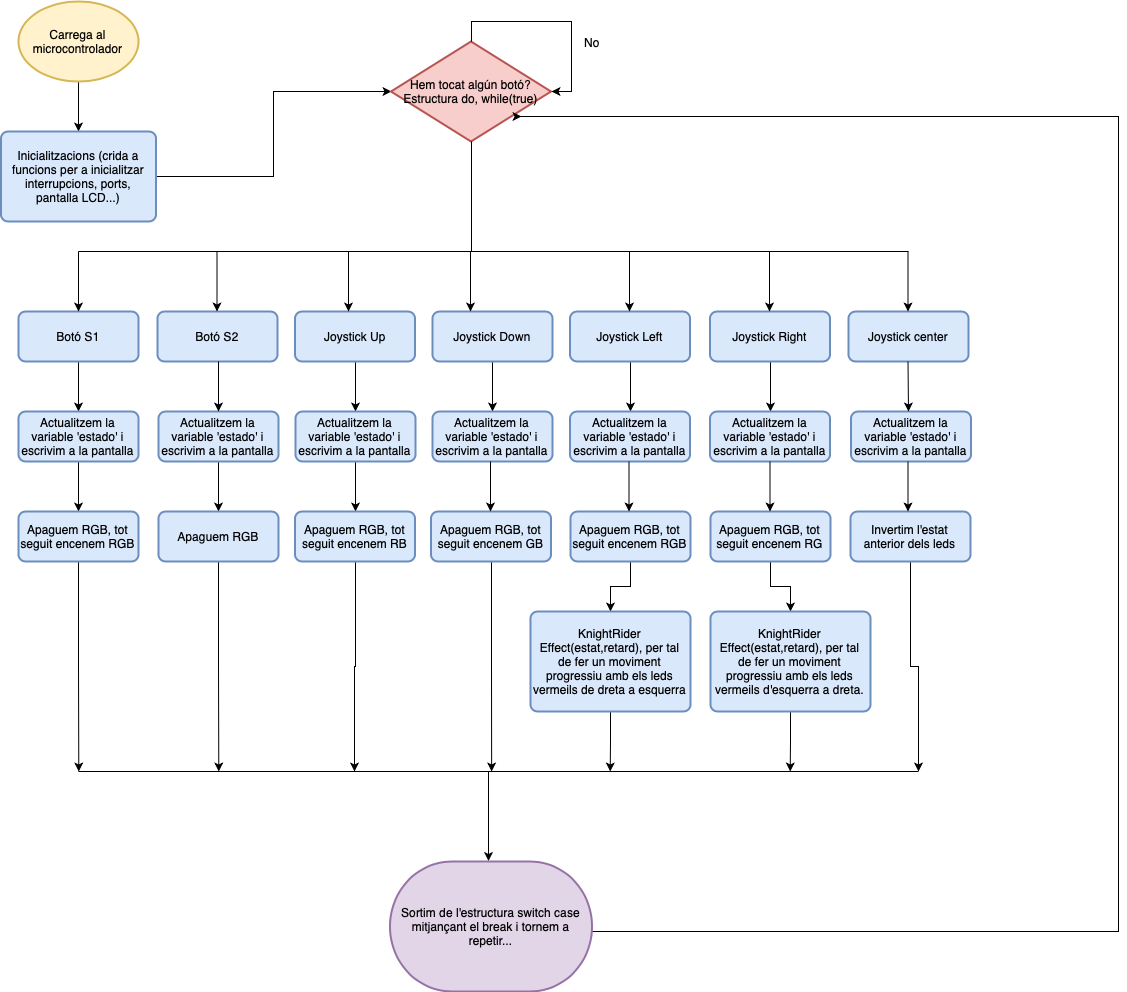

The diagram above was exported from draw.io. Its source (the exported page's mxGraphModel, read from the mxfile embedded in the PNG):
<mxGraphModel dx="864" dy="641" grid="1" gridSize="10" guides="1" tooltips="1" connect="1" arrows="1" fold="1" page="1" pageScale="1" pageWidth="827" pageHeight="1169" math="0" shadow="0">
  <root>
    <mxCell id="0" />
    <mxCell id="1" parent="0" />
    <mxCell id="WLezcHCvva9CQX2-e417-3" value="" style="edgeStyle=orthogonalEdgeStyle;rounded=0;orthogonalLoop=1;jettySize=auto;html=1;" parent="1" source="WLezcHCvva9CQX2-e417-1" target="WLezcHCvva9CQX2-e417-2" edge="1">
      <mxGeometry relative="1" as="geometry" />
    </mxCell>
    <mxCell id="WLezcHCvva9CQX2-e417-1" value="Carrega al microcontrolador" style="strokeWidth=2;html=1;shape=mxgraph.flowchart.start_1;whiteSpace=wrap;fillColor=#fff2cc;strokeColor=#d6b656;" parent="1" vertex="1">
      <mxGeometry x="30" y="20" width="120" height="80" as="geometry" />
    </mxCell>
    <mxCell id="WLezcHCvva9CQX2-e417-6" style="edgeStyle=orthogonalEdgeStyle;rounded=0;orthogonalLoop=1;jettySize=auto;html=1;entryX=0;entryY=0.5;entryDx=0;entryDy=0;entryPerimeter=0;" parent="1" source="WLezcHCvva9CQX2-e417-2" target="WLezcHCvva9CQX2-e417-5" edge="1">
      <mxGeometry relative="1" as="geometry" />
    </mxCell>
    <mxCell id="WLezcHCvva9CQX2-e417-2" value="Inicialitzacions (crida a funcions per a inicialitzar interrupcions, ports, pantalla LCD...)" style="rounded=1;whiteSpace=wrap;html=1;absoluteArcSize=1;arcSize=14;strokeWidth=2;fillColor=#dae8fc;strokeColor=#6c8ebf;" parent="1" vertex="1">
      <mxGeometry x="12.5" y="150" width="155" height="90" as="geometry" />
    </mxCell>
    <mxCell id="WLezcHCvva9CQX2-e417-5" value="Hem tocat algún botó?&lt;br&gt;Estructura do,&amp;nbsp;while(true)&lt;br&gt;" style="strokeWidth=2;html=1;shape=mxgraph.flowchart.decision;whiteSpace=wrap;fillColor=#f8cecc;strokeColor=#b85450;" parent="1" vertex="1">
      <mxGeometry x="402.5" y="60" width="160" height="100" as="geometry" />
    </mxCell>
    <mxCell id="WLezcHCvva9CQX2-e417-7" style="edgeStyle=orthogonalEdgeStyle;rounded=0;orthogonalLoop=1;jettySize=auto;html=1;entryX=1;entryY=0.5;entryDx=0;entryDy=0;entryPerimeter=0;" parent="1" source="WLezcHCvva9CQX2-e417-5" target="WLezcHCvva9CQX2-e417-5" edge="1">
      <mxGeometry relative="1" as="geometry">
        <Array as="points">
          <mxPoint x="483" y="40" />
          <mxPoint x="583" y="40" />
          <mxPoint x="583" y="110" />
        </Array>
      </mxGeometry>
    </mxCell>
    <mxCell id="WLezcHCvva9CQX2-e417-8" value="No&lt;br&gt;" style="text;html=1;resizable=0;points=[];align=center;verticalAlign=middle;labelBackgroundColor=#ffffff;" parent="WLezcHCvva9CQX2-e417-7" vertex="1" connectable="0">
      <mxGeometry x="0.1048" y="2" relative="1" as="geometry">
        <mxPoint x="24" y="22" as="offset" />
      </mxGeometry>
    </mxCell>
    <mxCell id="WLezcHCvva9CQX2-e417-64" style="edgeStyle=orthogonalEdgeStyle;rounded=0;orthogonalLoop=1;jettySize=auto;html=1;exitX=0.5;exitY=1;exitDx=0;exitDy=0;entryX=0.5;entryY=0;entryDx=0;entryDy=0;" parent="1" source="WLezcHCvva9CQX2-e417-11" target="WLezcHCvva9CQX2-e417-53" edge="1">
      <mxGeometry relative="1" as="geometry" />
    </mxCell>
    <mxCell id="WLezcHCvva9CQX2-e417-11" value="Botó S1" style="rounded=1;whiteSpace=wrap;html=1;absoluteArcSize=1;arcSize=14;strokeWidth=2;fillColor=#dae8fc;strokeColor=#6c8ebf;" parent="1" vertex="1">
      <mxGeometry x="30" y="330" width="120" height="50" as="geometry" />
    </mxCell>
    <mxCell id="WLezcHCvva9CQX2-e417-13" value="Botó S2" style="rounded=1;whiteSpace=wrap;html=1;absoluteArcSize=1;arcSize=14;strokeWidth=2;fillColor=#dae8fc;strokeColor=#6c8ebf;" parent="1" vertex="1">
      <mxGeometry x="169" y="330" width="120" height="50" as="geometry" />
    </mxCell>
    <mxCell id="WLezcHCvva9CQX2-e417-66" style="edgeStyle=orthogonalEdgeStyle;rounded=0;orthogonalLoop=1;jettySize=auto;html=1;exitX=0.5;exitY=1;exitDx=0;exitDy=0;entryX=0.5;entryY=0;entryDx=0;entryDy=0;" parent="1" source="WLezcHCvva9CQX2-e417-14" target="WLezcHCvva9CQX2-e417-55" edge="1">
      <mxGeometry relative="1" as="geometry" />
    </mxCell>
    <mxCell id="WLezcHCvva9CQX2-e417-14" value="Joystick Up" style="rounded=1;whiteSpace=wrap;html=1;absoluteArcSize=1;arcSize=14;strokeWidth=2;fillColor=#dae8fc;strokeColor=#6c8ebf;" parent="1" vertex="1">
      <mxGeometry x="306.5" y="330" width="120" height="50" as="geometry" />
    </mxCell>
    <mxCell id="WLezcHCvva9CQX2-e417-67" style="edgeStyle=orthogonalEdgeStyle;rounded=0;orthogonalLoop=1;jettySize=auto;html=1;exitX=0.5;exitY=1;exitDx=0;exitDy=0;entryX=0.5;entryY=0;entryDx=0;entryDy=0;" parent="1" source="WLezcHCvva9CQX2-e417-15" target="WLezcHCvva9CQX2-e417-56" edge="1">
      <mxGeometry relative="1" as="geometry" />
    </mxCell>
    <mxCell id="WLezcHCvva9CQX2-e417-15" value="Joystick Down" style="rounded=1;whiteSpace=wrap;html=1;absoluteArcSize=1;arcSize=14;strokeWidth=2;fillColor=#dae8fc;strokeColor=#6c8ebf;" parent="1" vertex="1">
      <mxGeometry x="444" y="330" width="120" height="50" as="geometry" />
    </mxCell>
    <mxCell id="WLezcHCvva9CQX2-e417-68" style="edgeStyle=orthogonalEdgeStyle;rounded=0;orthogonalLoop=1;jettySize=auto;html=1;exitX=0.5;exitY=1;exitDx=0;exitDy=0;entryX=0.5;entryY=0;entryDx=0;entryDy=0;" parent="1" source="WLezcHCvva9CQX2-e417-16" target="WLezcHCvva9CQX2-e417-57" edge="1">
      <mxGeometry relative="1" as="geometry" />
    </mxCell>
    <mxCell id="WLezcHCvva9CQX2-e417-16" value="Joystick Left" style="rounded=1;whiteSpace=wrap;html=1;absoluteArcSize=1;arcSize=14;strokeWidth=2;fillColor=#dae8fc;strokeColor=#6c8ebf;" parent="1" vertex="1">
      <mxGeometry x="581.5" y="330" width="120" height="50" as="geometry" />
    </mxCell>
    <mxCell id="WLezcHCvva9CQX2-e417-69" style="edgeStyle=orthogonalEdgeStyle;rounded=0;orthogonalLoop=1;jettySize=auto;html=1;exitX=0.5;exitY=1;exitDx=0;exitDy=0;entryX=0.5;entryY=0;entryDx=0;entryDy=0;" parent="1" source="WLezcHCvva9CQX2-e417-17" target="WLezcHCvva9CQX2-e417-58" edge="1">
      <mxGeometry relative="1" as="geometry" />
    </mxCell>
    <mxCell id="WLezcHCvva9CQX2-e417-17" value="Joystick Right" style="rounded=1;whiteSpace=wrap;html=1;absoluteArcSize=1;arcSize=14;strokeWidth=2;fillColor=#dae8fc;strokeColor=#6c8ebf;" parent="1" vertex="1">
      <mxGeometry x="721.5" y="330" width="120" height="50" as="geometry" />
    </mxCell>
    <mxCell id="WLezcHCvva9CQX2-e417-18" value="Joystick center" style="rounded=1;whiteSpace=wrap;html=1;absoluteArcSize=1;arcSize=14;strokeWidth=2;fillColor=#dae8fc;strokeColor=#6c8ebf;" parent="1" vertex="1">
      <mxGeometry x="860" y="330" width="120" height="50" as="geometry" />
    </mxCell>
    <mxCell id="WLezcHCvva9CQX2-e417-33" value="" style="endArrow=none;html=1;" parent="1" edge="1">
      <mxGeometry width="50" height="50" relative="1" as="geometry">
        <mxPoint x="90" y="270" as="sourcePoint" />
        <mxPoint x="920" y="270" as="targetPoint" />
      </mxGeometry>
    </mxCell>
    <mxCell id="WLezcHCvva9CQX2-e417-36" value="" style="endArrow=classic;html=1;entryX=0.5;entryY=0;entryDx=0;entryDy=0;" parent="1" target="WLezcHCvva9CQX2-e417-11" edge="1">
      <mxGeometry width="50" height="50" relative="1" as="geometry">
        <mxPoint x="90" y="270" as="sourcePoint" />
        <mxPoint x="130" y="300" as="targetPoint" />
      </mxGeometry>
    </mxCell>
    <mxCell id="WLezcHCvva9CQX2-e417-45" value="" style="endArrow=classic;html=1;entryX=0.5;entryY=0;entryDx=0;entryDy=0;" parent="1" edge="1">
      <mxGeometry width="50" height="50" relative="1" as="geometry">
        <mxPoint x="228.5" y="270" as="sourcePoint" />
        <mxPoint x="228.5" y="330" as="targetPoint" />
      </mxGeometry>
    </mxCell>
    <mxCell id="WLezcHCvva9CQX2-e417-46" value="" style="endArrow=classic;html=1;entryX=0.5;entryY=0;entryDx=0;entryDy=0;" parent="1" edge="1">
      <mxGeometry width="50" height="50" relative="1" as="geometry">
        <mxPoint x="360" y="270" as="sourcePoint" />
        <mxPoint x="360" y="330" as="targetPoint" />
      </mxGeometry>
    </mxCell>
    <mxCell id="WLezcHCvva9CQX2-e417-47" value="" style="endArrow=classic;html=1;entryX=0.5;entryY=0;entryDx=0;entryDy=0;" parent="1" edge="1">
      <mxGeometry width="50" height="50" relative="1" as="geometry">
        <mxPoint x="482" y="270" as="sourcePoint" />
        <mxPoint x="482" y="330" as="targetPoint" />
      </mxGeometry>
    </mxCell>
    <mxCell id="WLezcHCvva9CQX2-e417-48" value="" style="endArrow=classic;html=1;entryX=0.5;entryY=0;entryDx=0;entryDy=0;" parent="1" edge="1">
      <mxGeometry width="50" height="50" relative="1" as="geometry">
        <mxPoint x="641" y="270" as="sourcePoint" />
        <mxPoint x="641" y="330" as="targetPoint" />
      </mxGeometry>
    </mxCell>
    <mxCell id="WLezcHCvva9CQX2-e417-49" value="" style="endArrow=classic;html=1;entryX=0.5;entryY=0;entryDx=0;entryDy=0;" parent="1" edge="1">
      <mxGeometry width="50" height="50" relative="1" as="geometry">
        <mxPoint x="781" y="270" as="sourcePoint" />
        <mxPoint x="781" y="330" as="targetPoint" />
      </mxGeometry>
    </mxCell>
    <mxCell id="WLezcHCvva9CQX2-e417-50" value="" style="endArrow=classic;html=1;entryX=0.5;entryY=0;entryDx=0;entryDy=0;" parent="1" edge="1">
      <mxGeometry width="50" height="50" relative="1" as="geometry">
        <mxPoint x="919.5" y="270" as="sourcePoint" />
        <mxPoint x="919.5" y="330" as="targetPoint" />
      </mxGeometry>
    </mxCell>
    <mxCell id="WLezcHCvva9CQX2-e417-51" value="" style="endArrow=none;html=1;" parent="1" edge="1">
      <mxGeometry width="50" height="50" relative="1" as="geometry">
        <mxPoint x="483" y="270" as="sourcePoint" />
        <mxPoint x="483" y="160" as="targetPoint" />
      </mxGeometry>
    </mxCell>
    <mxCell id="WLezcHCvva9CQX2-e417-75" style="edgeStyle=orthogonalEdgeStyle;rounded=0;orthogonalLoop=1;jettySize=auto;html=1;exitX=0.5;exitY=1;exitDx=0;exitDy=0;entryX=0.5;entryY=0;entryDx=0;entryDy=0;" parent="1" source="WLezcHCvva9CQX2-e417-53" target="WLezcHCvva9CQX2-e417-74" edge="1">
      <mxGeometry relative="1" as="geometry" />
    </mxCell>
    <mxCell id="WLezcHCvva9CQX2-e417-53" value="Actualitzem la variable 'estado' i escrivim a la pantalla" style="rounded=1;whiteSpace=wrap;html=1;absoluteArcSize=1;arcSize=14;strokeWidth=2;fillColor=#dae8fc;strokeColor=#6c8ebf;" parent="1" vertex="1">
      <mxGeometry x="30" y="430" width="120" height="50" as="geometry" />
    </mxCell>
    <mxCell id="WLezcHCvva9CQX2-e417-77" style="edgeStyle=orthogonalEdgeStyle;rounded=0;orthogonalLoop=1;jettySize=auto;html=1;exitX=0.5;exitY=1;exitDx=0;exitDy=0;entryX=0.5;entryY=0;entryDx=0;entryDy=0;" parent="1" source="WLezcHCvva9CQX2-e417-54" target="WLezcHCvva9CQX2-e417-76" edge="1">
      <mxGeometry relative="1" as="geometry" />
    </mxCell>
    <mxCell id="WLezcHCvva9CQX2-e417-54" value="Actualitzem la variable 'estado' i escrivim a la pantalla&lt;br&gt;" style="rounded=1;whiteSpace=wrap;html=1;absoluteArcSize=1;arcSize=14;strokeWidth=2;fillColor=#dae8fc;strokeColor=#6c8ebf;" parent="1" vertex="1">
      <mxGeometry x="170" y="430" width="120" height="50" as="geometry" />
    </mxCell>
    <mxCell id="WLezcHCvva9CQX2-e417-90" style="edgeStyle=orthogonalEdgeStyle;rounded=0;orthogonalLoop=1;jettySize=auto;html=1;exitX=0.5;exitY=1;exitDx=0;exitDy=0;entryX=0.5;entryY=0;entryDx=0;entryDy=0;" parent="1" source="WLezcHCvva9CQX2-e417-55" target="WLezcHCvva9CQX2-e417-82" edge="1">
      <mxGeometry relative="1" as="geometry" />
    </mxCell>
    <mxCell id="WLezcHCvva9CQX2-e417-55" value="Actualitzem la variable 'estado' i escrivim a la pantalla&lt;br&gt;" style="rounded=1;whiteSpace=wrap;html=1;absoluteArcSize=1;arcSize=14;strokeWidth=2;fillColor=#dae8fc;strokeColor=#6c8ebf;" parent="1" vertex="1">
      <mxGeometry x="307" y="430" width="120" height="50" as="geometry" />
    </mxCell>
    <mxCell id="WLezcHCvva9CQX2-e417-56" value="Actualitzem la variable 'estado' i escrivim a la pantalla&lt;br&gt;" style="rounded=1;whiteSpace=wrap;html=1;absoluteArcSize=1;arcSize=14;strokeWidth=2;fillColor=#dae8fc;strokeColor=#6c8ebf;" parent="1" vertex="1">
      <mxGeometry x="444" y="430" width="120" height="50" as="geometry" />
    </mxCell>
    <mxCell id="WLezcHCvva9CQX2-e417-57" value="Actualitzem la variable 'estado' i escrivim a la pantalla&lt;br&gt;" style="rounded=1;whiteSpace=wrap;html=1;absoluteArcSize=1;arcSize=14;strokeWidth=2;fillColor=#dae8fc;strokeColor=#6c8ebf;" parent="1" vertex="1">
      <mxGeometry x="581.5" y="430" width="120" height="50" as="geometry" />
    </mxCell>
    <mxCell id="WLezcHCvva9CQX2-e417-58" value="Actualitzem la variable 'estado' i escrivim a la pantalla&lt;br&gt;" style="rounded=1;whiteSpace=wrap;html=1;absoluteArcSize=1;arcSize=14;strokeWidth=2;fillColor=#dae8fc;strokeColor=#6c8ebf;" parent="1" vertex="1">
      <mxGeometry x="721.5" y="430" width="120" height="50" as="geometry" />
    </mxCell>
    <mxCell id="WLezcHCvva9CQX2-e417-59" value="Actualitzem la variable 'estado' i escrivim a la pantalla&lt;br&gt;" style="rounded=1;whiteSpace=wrap;html=1;absoluteArcSize=1;arcSize=14;strokeWidth=2;fillColor=#dae8fc;strokeColor=#6c8ebf;" parent="1" vertex="1">
      <mxGeometry x="862.5" y="430" width="120" height="50" as="geometry" />
    </mxCell>
    <mxCell id="WLezcHCvva9CQX2-e417-72" value="" style="endArrow=classic;html=1;" parent="1" edge="1">
      <mxGeometry width="50" height="50" relative="1" as="geometry">
        <mxPoint x="919.5" y="380" as="sourcePoint" />
        <mxPoint x="920" y="430" as="targetPoint" />
      </mxGeometry>
    </mxCell>
    <mxCell id="WLezcHCvva9CQX2-e417-118" style="edgeStyle=orthogonalEdgeStyle;rounded=0;orthogonalLoop=1;jettySize=auto;html=1;exitX=0.5;exitY=1;exitDx=0;exitDy=0;" parent="1" source="WLezcHCvva9CQX2-e417-74" edge="1">
      <mxGeometry relative="1" as="geometry">
        <mxPoint x="90.28571428571445" y="789.9999999999998" as="targetPoint" />
      </mxGeometry>
    </mxCell>
    <mxCell id="WLezcHCvva9CQX2-e417-74" value="Apaguem RGB, tot seguit encenem RGB&lt;br&gt;" style="rounded=1;whiteSpace=wrap;html=1;absoluteArcSize=1;arcSize=14;strokeWidth=2;fillColor=#dae8fc;strokeColor=#6c8ebf;" parent="1" vertex="1">
      <mxGeometry x="30" y="530" width="120" height="50" as="geometry" />
    </mxCell>
    <mxCell id="WLezcHCvva9CQX2-e417-117" style="edgeStyle=orthogonalEdgeStyle;rounded=0;orthogonalLoop=1;jettySize=auto;html=1;exitX=0.5;exitY=1;exitDx=0;exitDy=0;" parent="1" source="WLezcHCvva9CQX2-e417-76" edge="1">
      <mxGeometry relative="1" as="geometry">
        <mxPoint x="230.28571428571445" y="789.9999999999998" as="targetPoint" />
      </mxGeometry>
    </mxCell>
    <mxCell id="WLezcHCvva9CQX2-e417-76" value="Apaguem&amp;nbsp;RGB" style="rounded=1;whiteSpace=wrap;html=1;absoluteArcSize=1;arcSize=14;strokeWidth=2;fillColor=#dae8fc;strokeColor=#6c8ebf;" parent="1" vertex="1">
      <mxGeometry x="170" y="530" width="120" height="50" as="geometry" />
    </mxCell>
    <mxCell id="WLezcHCvva9CQX2-e417-111" style="edgeStyle=orthogonalEdgeStyle;rounded=0;orthogonalLoop=1;jettySize=auto;html=1;exitX=0.5;exitY=1;exitDx=0;exitDy=0;" parent="1" source="WLezcHCvva9CQX2-e417-78" edge="1">
      <mxGeometry relative="1" as="geometry">
        <mxPoint x="930" y="789.9999999999998" as="targetPoint" />
      </mxGeometry>
    </mxCell>
    <mxCell id="WLezcHCvva9CQX2-e417-78" value="Invertim l'estat anterior dels leds" style="rounded=1;whiteSpace=wrap;html=1;absoluteArcSize=1;arcSize=14;strokeWidth=2;fillColor=#dae8fc;strokeColor=#6c8ebf;" parent="1" vertex="1">
      <mxGeometry x="862" y="530" width="120" height="50" as="geometry" />
    </mxCell>
    <mxCell id="WLezcHCvva9CQX2-e417-109" style="edgeStyle=orthogonalEdgeStyle;rounded=0;orthogonalLoop=1;jettySize=auto;html=1;exitX=0.5;exitY=1;exitDx=0;exitDy=0;entryX=0.5;entryY=0;entryDx=0;entryDy=0;" parent="1" source="WLezcHCvva9CQX2-e417-79" target="WLezcHCvva9CQX2-e417-105" edge="1">
      <mxGeometry relative="1" as="geometry" />
    </mxCell>
    <mxCell id="WLezcHCvva9CQX2-e417-79" value="Apaguem RGB, tot seguit encenem RG" style="rounded=1;whiteSpace=wrap;html=1;absoluteArcSize=1;arcSize=14;strokeWidth=2;fillColor=#dae8fc;strokeColor=#6c8ebf;" parent="1" vertex="1">
      <mxGeometry x="722" y="530" width="120" height="50" as="geometry" />
    </mxCell>
    <mxCell id="WLezcHCvva9CQX2-e417-108" style="edgeStyle=orthogonalEdgeStyle;rounded=0;orthogonalLoop=1;jettySize=auto;html=1;exitX=0.5;exitY=1;exitDx=0;exitDy=0;entryX=0.5;entryY=0;entryDx=0;entryDy=0;" parent="1" source="WLezcHCvva9CQX2-e417-80" target="WLezcHCvva9CQX2-e417-103" edge="1">
      <mxGeometry relative="1" as="geometry" />
    </mxCell>
    <mxCell id="WLezcHCvva9CQX2-e417-80" value="Apaguem RGB, tot seguit encenem RGB" style="rounded=1;whiteSpace=wrap;html=1;absoluteArcSize=1;arcSize=14;strokeWidth=2;fillColor=#dae8fc;strokeColor=#6c8ebf;" parent="1" vertex="1">
      <mxGeometry x="582" y="530" width="120" height="50" as="geometry" />
    </mxCell>
    <mxCell id="WLezcHCvva9CQX2-e417-115" style="edgeStyle=orthogonalEdgeStyle;rounded=0;orthogonalLoop=1;jettySize=auto;html=1;exitX=0.5;exitY=1;exitDx=0;exitDy=0;" parent="1" source="WLezcHCvva9CQX2-e417-81" edge="1">
      <mxGeometry relative="1" as="geometry">
        <mxPoint x="503.14285714285734" y="789.9999999999998" as="targetPoint" />
      </mxGeometry>
    </mxCell>
    <mxCell id="WLezcHCvva9CQX2-e417-81" value="Apaguem RGB, tot seguit encenem GB" style="rounded=1;whiteSpace=wrap;html=1;absoluteArcSize=1;arcSize=14;strokeWidth=2;fillColor=#dae8fc;strokeColor=#6c8ebf;" parent="1" vertex="1">
      <mxGeometry x="442.5" y="530" width="120" height="50" as="geometry" />
    </mxCell>
    <mxCell id="WLezcHCvva9CQX2-e417-116" style="edgeStyle=orthogonalEdgeStyle;rounded=0;orthogonalLoop=1;jettySize=auto;html=1;exitX=0.5;exitY=1;exitDx=0;exitDy=0;" parent="1" source="WLezcHCvva9CQX2-e417-82" edge="1">
      <mxGeometry relative="1" as="geometry">
        <mxPoint x="366" y="789.9999999999998" as="targetPoint" />
      </mxGeometry>
    </mxCell>
    <mxCell id="WLezcHCvva9CQX2-e417-82" value="Apaguem RGB, tot seguit encenem RB" style="rounded=1;whiteSpace=wrap;html=1;absoluteArcSize=1;arcSize=14;strokeWidth=2;fillColor=#dae8fc;strokeColor=#6c8ebf;" parent="1" vertex="1">
      <mxGeometry x="306.5" y="530" width="120" height="50" as="geometry" />
    </mxCell>
    <mxCell id="WLezcHCvva9CQX2-e417-96" style="edgeStyle=orthogonalEdgeStyle;rounded=0;orthogonalLoop=1;jettySize=auto;html=1;exitX=0.5;exitY=1;exitDx=0;exitDy=0;entryX=0.5;entryY=0;entryDx=0;entryDy=0;" parent="1" edge="1">
      <mxGeometry relative="1" as="geometry">
        <mxPoint x="502" y="480" as="sourcePoint" />
        <mxPoint x="502" y="530" as="targetPoint" />
      </mxGeometry>
    </mxCell>
    <mxCell id="WLezcHCvva9CQX2-e417-97" style="edgeStyle=orthogonalEdgeStyle;rounded=0;orthogonalLoop=1;jettySize=auto;html=1;exitX=0.5;exitY=1;exitDx=0;exitDy=0;entryX=0.5;entryY=0;entryDx=0;entryDy=0;" parent="1" edge="1">
      <mxGeometry relative="1" as="geometry">
        <mxPoint x="640.5" y="480" as="sourcePoint" />
        <mxPoint x="640.5" y="530" as="targetPoint" />
      </mxGeometry>
    </mxCell>
    <mxCell id="WLezcHCvva9CQX2-e417-98" style="edgeStyle=orthogonalEdgeStyle;rounded=0;orthogonalLoop=1;jettySize=auto;html=1;exitX=0.5;exitY=1;exitDx=0;exitDy=0;entryX=0.5;entryY=0;entryDx=0;entryDy=0;" parent="1" edge="1">
      <mxGeometry relative="1" as="geometry">
        <mxPoint x="781.5" y="480" as="sourcePoint" />
        <mxPoint x="781.5" y="530" as="targetPoint" />
      </mxGeometry>
    </mxCell>
    <mxCell id="WLezcHCvva9CQX2-e417-99" style="edgeStyle=orthogonalEdgeStyle;rounded=0;orthogonalLoop=1;jettySize=auto;html=1;exitX=0.5;exitY=1;exitDx=0;exitDy=0;entryX=0.5;entryY=0;entryDx=0;entryDy=0;" parent="1" edge="1">
      <mxGeometry relative="1" as="geometry">
        <mxPoint x="919.5" y="480" as="sourcePoint" />
        <mxPoint x="919.5" y="530" as="targetPoint" />
      </mxGeometry>
    </mxCell>
    <mxCell id="WLezcHCvva9CQX2-e417-101" style="edgeStyle=orthogonalEdgeStyle;rounded=0;orthogonalLoop=1;jettySize=auto;html=1;exitX=0.5;exitY=1;exitDx=0;exitDy=0;entryX=0.5;entryY=0;entryDx=0;entryDy=0;" parent="1" edge="1">
      <mxGeometry relative="1" as="geometry">
        <mxPoint x="230" y="380" as="sourcePoint" />
        <mxPoint x="230" y="430" as="targetPoint" />
      </mxGeometry>
    </mxCell>
    <mxCell id="WLezcHCvva9CQX2-e417-114" style="edgeStyle=orthogonalEdgeStyle;rounded=0;orthogonalLoop=1;jettySize=auto;html=1;exitX=0.5;exitY=1;exitDx=0;exitDy=0;" parent="1" source="WLezcHCvva9CQX2-e417-103" edge="1">
      <mxGeometry relative="1" as="geometry">
        <mxPoint x="621.7142857142858" y="789.9999999999998" as="targetPoint" />
      </mxGeometry>
    </mxCell>
    <mxCell id="WLezcHCvva9CQX2-e417-103" value="KnightRider&lt;br&gt;Effect(estat,retard), per tal de fer un moviment progressiu amb els leds vermeils de dreta a esquerra&lt;br&gt;" style="rounded=1;whiteSpace=wrap;html=1;absoluteArcSize=1;arcSize=14;strokeWidth=2;fillColor=#dae8fc;strokeColor=#6c8ebf;" parent="1" vertex="1">
      <mxGeometry x="542" y="630" width="160" height="100" as="geometry" />
    </mxCell>
    <mxCell id="WLezcHCvva9CQX2-e417-112" style="edgeStyle=orthogonalEdgeStyle;rounded=0;orthogonalLoop=1;jettySize=auto;html=1;exitX=0.5;exitY=1;exitDx=0;exitDy=0;" parent="1" source="WLezcHCvva9CQX2-e417-105" edge="1">
      <mxGeometry relative="1" as="geometry">
        <mxPoint x="801.7142857142858" y="789.9999999999998" as="targetPoint" />
      </mxGeometry>
    </mxCell>
    <mxCell id="WLezcHCvva9CQX2-e417-105" value="KnightRider&lt;br&gt;Effect(estat,retard), per tal de fer un moviment progressiu amb els leds vermeils d'esquerra a dreta.&lt;br&gt;" style="rounded=1;whiteSpace=wrap;html=1;absoluteArcSize=1;arcSize=14;strokeWidth=2;fillColor=#dae8fc;strokeColor=#6c8ebf;" parent="1" vertex="1">
      <mxGeometry x="722" y="630" width="160" height="100" as="geometry" />
    </mxCell>
    <mxCell id="WLezcHCvva9CQX2-e417-110" value="" style="endArrow=none;html=1;" parent="1" edge="1">
      <mxGeometry width="50" height="50" relative="1" as="geometry">
        <mxPoint x="90" y="790" as="sourcePoint" />
        <mxPoint x="930" y="790" as="targetPoint" />
      </mxGeometry>
    </mxCell>
    <mxCell id="WLezcHCvva9CQX2-e417-122" style="edgeStyle=orthogonalEdgeStyle;rounded=0;orthogonalLoop=1;jettySize=auto;html=1;exitX=1;exitY=0.5;exitDx=0;exitDy=0;entryX=0.813;entryY=0.745;entryDx=0;entryDy=0;entryPerimeter=0;" parent="1" target="WLezcHCvva9CQX2-e417-5" edge="1">
      <mxGeometry relative="1" as="geometry">
        <mxPoint x="600" y="929.5" as="sourcePoint" />
        <Array as="points">
          <mxPoint x="600" y="950" />
          <mxPoint x="1130" y="950" />
          <mxPoint x="1130" y="135" />
          <mxPoint x="532" y="135" />
        </Array>
      </mxGeometry>
    </mxCell>
    <mxCell id="WLezcHCvva9CQX2-e417-120" value="" style="endArrow=classic;html=1;entryX=0.5;entryY=0;entryDx=0;entryDy=0;" parent="1" edge="1">
      <mxGeometry width="50" height="50" relative="1" as="geometry">
        <mxPoint x="500" y="790" as="sourcePoint" />
        <mxPoint x="500" y="879.5" as="targetPoint" />
      </mxGeometry>
    </mxCell>
    <mxCell id="WLezcHCvva9CQX2-e417-123" value="Sortim de l'estructura switch case mitjançant el break i tornem a repetir..." style="strokeWidth=2;html=1;shape=mxgraph.flowchart.terminator;whiteSpace=wrap;fillColor=#e1d5e7;strokeColor=#9673a6;" parent="1" vertex="1">
      <mxGeometry x="401.5" y="880" width="202" height="130" as="geometry" />
    </mxCell>
  </root>
</mxGraphModel>